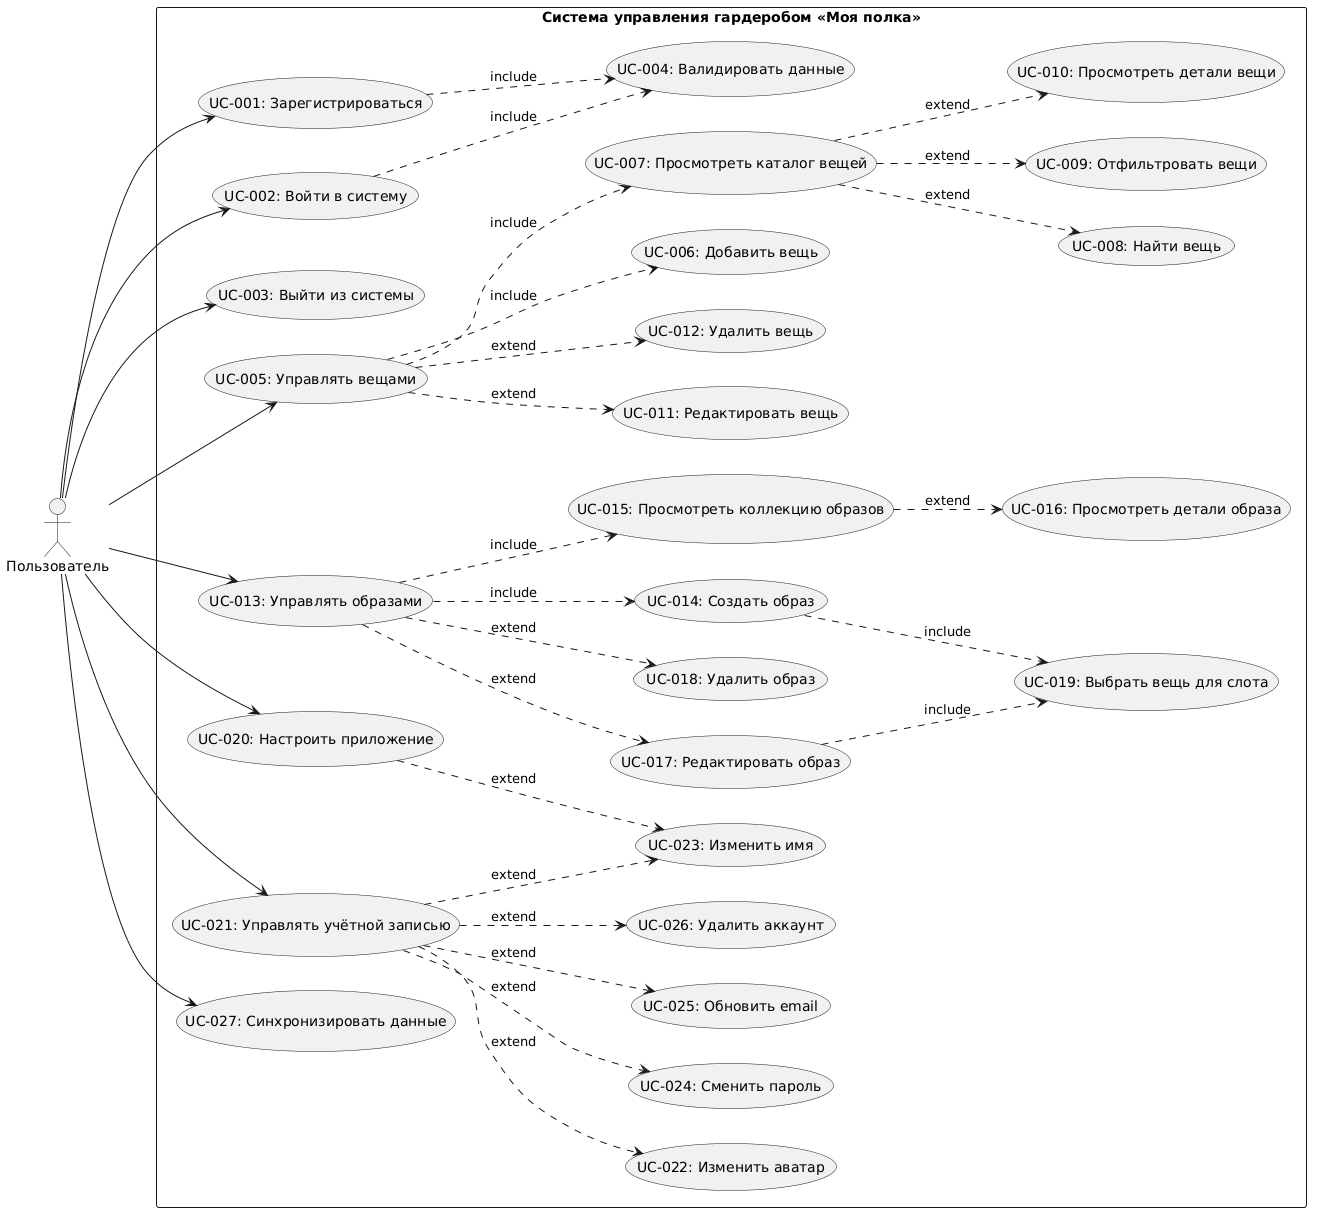

The diagram above was rendered by PlantUML. Its source (embedded in the PNG):
@startuml
left to right direction
skinparam packageStyle rectangle

actor "Пользователь" as User

rectangle "Система управления гардеробом «Моя полка»" {
  
  ' Аутентификация и регистрация
  usecase "UC-001: Зарегистрироваться" as UC_001
  usecase "UC-002: Войти в систему" as UC_002
  usecase "UC-003: Выйти из системы" as UC_003
  usecase "UC-004: Валидировать данные" as UC_004
  
  ' Управление вещами
  usecase "UC-005: Управлять вещами" as UC_005
  usecase "UC-006: Добавить вещь" as UC_006
  usecase "UC-007: Просмотреть каталог вещей" as UC_007
  usecase "UC-008: Найти вещь" as UC_008
  usecase "UC-009: Отфильтровать вещи" as UC_009
  usecase "UC-010: Просмотреть детали вещи" as UC_010
  usecase "UC-011: Редактировать вещь" as UC_011
  usecase "UC-012: Удалить вещь" as UC_012
  
  ' Управление образами
  usecase "UC-013: Управлять образами" as UC_013
  usecase "UC-014: Создать образ" as UC_014
  usecase "UC-015: Просмотреть коллекцию образов" as UC_015
  usecase "UC-016: Просмотреть детали образа" as UC_016
  usecase "UC-017: Редактировать образ" as UC_017
  usecase "UC-018: Удалить образ" as UC_018
  usecase "UC-019: Выбрать вещь для слота" as UC_019
  
  ' Настройки и профиль
  usecase "UC-020: Настроить приложение" as UC_020
  usecase "UC-021: Управлять учётной записью" as UC_021
  usecase "UC-022: Изменить аватар" as UC_022
  usecase "UC-023: Изменить имя" as UC_023
  usecase "UC-024: Сменить пароль" as UC_024
  usecase "UC-025: Обновить email" as UC_025
  usecase "UC-026: Удалить аккаунт" as UC_026
  
  ' Синхронизация
  usecase "UC-027: Синхронизировать данные" as UC_027
}

' Связи актера с основными use case
User --> UC_001
User --> UC_002
User --> UC_003
User --> UC_005
User --> UC_013
User --> UC_020
User --> UC_021
User --> UC_027

' Валидация данных
UC_001 ..> UC_004 : include
UC_002 ..> UC_004 : include

' Управление вещами
UC_005 ..> UC_006 : include
UC_005 ..> UC_007 : include
UC_007 ..> UC_008 : extend
UC_007 ..> UC_009 : extend
UC_007 ..> UC_010 : extend
UC_005 ..> UC_011 : extend
UC_005 ..> UC_012 : extend

' Управление образами
UC_013 ..> UC_014 : include
UC_013 ..> UC_015 : include
UC_015 ..> UC_016 : extend
UC_013 ..> UC_017 : extend
UC_013 ..> UC_018 : extend
UC_014 ..> UC_019 : include
UC_017 ..> UC_019 : include

' Управление учётной записью
UC_021 ..> UC_022 : extend
UC_021 ..> UC_023 : extend
UC_021 ..> UC_024 : extend
UC_021 ..> UC_025 : extend
UC_021 ..> UC_026 : extend

' Настройка приложения
UC_020 ..> UC_023 : extend
@enduml